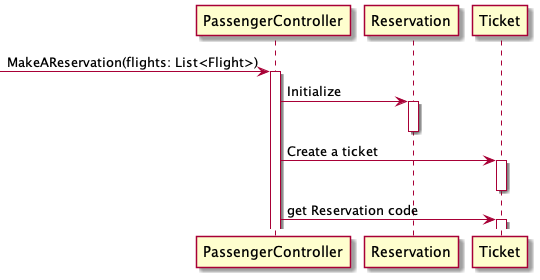

The diagram above was rendered by PlantUML. Its source (embedded in the PNG):
@startuml

-> PassengerController: MakeAReservation(flights: List<Flight>)
activate PassengerController
PassengerController -> Reservation : Initialize
activate Reservation
deactivate Reservation

PassengerController -> Ticket: Create a ticket
activate Ticket
deactivate Ticket

PassengerController -> Ticket: get Reservation code
activate Ticket

@enduml